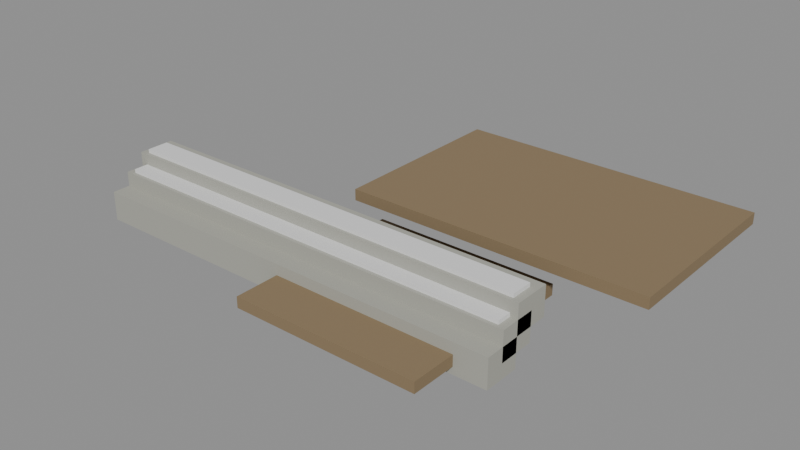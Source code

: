 # Source: e2408_after.blend  (saved by Blender 5.2.44; exported with 4.5.12 LTS)
import bpy
from mathutils import Matrix  # noqa: F401  (used for matrix-valued properties, if any)

bpy.ops.wm.read_factory_settings(use_empty=True)
scene = bpy.context.scene
scene.name = 'Scene'

# ---- materials (node trees are filled in below, after node groups)
mat_cesped = bpy.data.materials.new('Cesped')
mat_hormigon = bpy.data.materials.new('Hormigon')
mat_piedramuro = bpy.data.materials.new('PiedraMuro')
mat_terreno = bpy.data.materials.new('Terreno')

# ---- material node trees
mat_cesped.use_nodes = True; mat_cesped.node_tree.nodes.clear()
_N = mat_cesped.node_tree.nodes; _L = mat_cesped.node_tree.links
n0 = _N.new('ShaderNodeBsdfPrincipled'); n0.name = 'Principled BSDF'; n0.location = (-200, 100)
n0.inputs[0].default_value = (0.25, 0.18, 0.1, 1.0)
n0.inputs[2].default_value = 0.9
n0.inputs[3].default_value = 1.45
n0.inputs[10].default_value = 0.005
n1 = _N.new('ShaderNodeOutputMaterial'); n1.name = 'Material Output'; n1.location = (200, 100)
_L.new(n0.outputs[0], n1.inputs[0])
n1.is_active_output = True
mat_hormigon.use_nodes = True; mat_hormigon.node_tree.nodes.clear()
_N = mat_hormigon.node_tree.nodes; _L = mat_hormigon.node_tree.links
n0 = _N.new('ShaderNodeBsdfPrincipled'); n0.name = 'Principled BSDF'; n0.location = (-200, 100)
n0.inputs[3].default_value = 1.45
n0.inputs[10].default_value = 0.005
n1 = _N.new('ShaderNodeOutputMaterial'); n1.name = 'Material Output'; n1.location = (200, 100)
_L.new(n0.outputs[0], n1.inputs[0])
n1.is_active_output = True
mat_piedramuro.use_nodes = True; mat_piedramuro.node_tree.nodes.clear()
_N = mat_piedramuro.node_tree.nodes; _L = mat_piedramuro.node_tree.links
n0 = _N.new('ShaderNodeBsdfPrincipled'); n0.name = 'Principled BSDF'; n0.location = (-200, 100)
n0.inputs[0].default_value = (0.4, 0.4, 0.35, 1.0)
n0.inputs[2].default_value = 0.8
n0.inputs[10].default_value = 0.005
n1 = _N.new('ShaderNodeOutputMaterial'); n1.name = 'Material Output'; n1.location = (200, 100)
n2 = _N.new('ShaderNodeTexCoord'); n2.name = 'Texture Coordinate'; n2.location = (0, 0)
n3 = _N.new('ShaderNodeTexNoise'); n3.name = 'Noise Texture'; n3.location = (0, 0)
n3.width = 160
n3.inputs[2].default_value = 15.0
n4 = _N.new('ShaderNodeBump'); n4.name = 'Bump'; n4.location = (0, 0)
n4.inputs[0].default_value = 0.3
_L.new(n0.outputs[0], n1.inputs[0])
_L.new(n2.outputs[0], n3.inputs[0])
_L.new(n3.outputs[0], n4.inputs[3])
_L.new(n4.outputs[0], n0.inputs[5])
n1.is_active_output = True
mat_terreno.use_nodes = True; mat_terreno.node_tree.nodes.clear()
_N = mat_terreno.node_tree.nodes; _L = mat_terreno.node_tree.links
n0 = _N.new('ShaderNodeBsdfPrincipled'); n0.name = 'Principled BSDF'; n0.location = (-200, 100)
n0.inputs[3].default_value = 1.45
n0.inputs[10].default_value = 0.005
n1 = _N.new('ShaderNodeOutputMaterial'); n1.name = 'Material Output'; n1.location = (200, 100)
_L.new(n0.outputs[0], n1.inputs[0])
n1.is_active_output = True

# ---- meshes
me_terrenobajo_cuerpo_mesh = bpy.data.meshes.new('TerrenoBajo_Cuerpo_mesh')
me_terrenobajo_cuerpo_mesh.from_pydata([(0.0, 0.0, 0.0), (5.12, 0.0, 0.0), (5.12, 5.0, 0.0), (0.0, 5.0, 0.0), (0.0, 0.0, 0.3), (5.12, 0.0, 0.3), (5.12, 5.0, 0.3), (0.0, 5.0, 0.3)], [], [(0, 1, 2, 3), (4, 5, 6, 7), (0, 1, 5, 4), (1, 2, 6, 5), (2, 3, 7, 6), (3, 0, 4, 7)])
me_terrenobajo_cuerpo_mesh.materials.append(mat_cesped)
me_terrenobajo_cuerpo_mesh.update()
me_terrenoalto_cuerpo_mesh = bpy.data.meshes.new('TerrenoAlto_Cuerpo_mesh')
me_terrenoalto_cuerpo_mesh.from_pydata([(0.0, 0.0, 0.0), (8.0, 0.0, 0.0), (8.0, 5.0, 0.0), (0.0, 5.0, 0.0), (0.0, 0.0, 0.3), (8.0, 0.0, 0.3), (8.0, 5.0, 0.3), (0.0, 5.0, 0.3)], [], [(0, 1, 2, 3), (4, 5, 6, 7), (0, 1, 5, 4), (1, 2, 6, 5), (2, 3, 7, 6), (3, 0, 4, 7)])
me_terrenoalto_cuerpo_mesh.materials.append(mat_cesped)
me_terrenoalto_cuerpo_mesh.update()
me_escaleralateral_huella_1_mesh = bpy.data.meshes.new('EscaleraLateral_Huella_1_mesh')
me_escaleralateral_huella_1_mesh.from_pydata([(0.0, 0.0, 0.0), (0.3, 0.0, 0.0), (0.3, 1.0, 0.0), (0.0, 1.0, 0.0), (0.0, 0.0, 0.03), (0.3, 0.0, 0.03), (0.3, 1.0, 0.03), (0.0, 1.0, 0.03)], [], [(0, 1, 2, 3), (4, 5, 6, 7), (0, 1, 5, 4), (1, 2, 6, 5), (2, 3, 7, 6), (3, 0, 4, 7)])
me_escaleralateral_huella_1_mesh.materials.append(mat_hormigon)
me_escaleralateral_huella_1_mesh.update()
me_escaleralateral_ch_1_mesh = bpy.data.meshes.new('EscaleraLateral_CH_1_mesh')
me_escaleralateral_ch_1_mesh.from_pydata([(0.0, 0.0, 0.0), (0.03, 0.0, 0.0), (0.03, 1.0, 0.0), (0.0, 1.0, 0.0), (0.0, 0.0, 0.2), (0.03, 0.0, 0.2), (0.03, 1.0, 0.2), (0.0, 1.0, 0.2)], [], [(0, 1, 2, 3), (4, 5, 6, 7), (0, 1, 5, 4), (1, 2, 6, 5), (2, 3, 7, 6), (3, 0, 4, 7)])
me_escaleralateral_ch_1_mesh.materials.append(mat_hormigon)
me_escaleralateral_ch_1_mesh.update()
me_escaleralateral_huella_2_mesh = bpy.data.meshes.new('EscaleraLateral_Huella_2_mesh')
me_escaleralateral_huella_2_mesh.from_pydata([(0.0, 0.0, 0.0), (0.3, 0.0, 0.0), (0.3, 1.0, 0.0), (0.0, 1.0, 0.0), (0.0, 0.0, 0.03), (0.3, 0.0, 0.03), (0.3, 1.0, 0.03), (0.0, 1.0, 0.03)], [], [(0, 1, 2, 3), (4, 5, 6, 7), (0, 1, 5, 4), (1, 2, 6, 5), (2, 3, 7, 6), (3, 0, 4, 7)])
me_escaleralateral_huella_2_mesh.materials.append(mat_hormigon)
me_escaleralateral_huella_2_mesh.update()
me_escaleralateral_ch_2_mesh = bpy.data.meshes.new('EscaleraLateral_CH_2_mesh')
me_escaleralateral_ch_2_mesh.from_pydata([(0.0, 0.0, 0.0), (0.03, 0.0, 0.0), (0.03, 1.0, 0.0), (0.0, 1.0, 0.0), (0.0, 0.0, 0.2), (0.03, 0.0, 0.2), (0.03, 1.0, 0.2), (0.0, 1.0, 0.2)], [], [(0, 1, 2, 3), (4, 5, 6, 7), (0, 1, 5, 4), (1, 2, 6, 5), (2, 3, 7, 6), (3, 0, 4, 7)])
me_escaleralateral_ch_2_mesh.materials.append(mat_hormigon)
me_escaleralateral_ch_2_mesh.update()
me_escaleralateral_huella_3_mesh = bpy.data.meshes.new('EscaleraLateral_Huella_3_mesh')
me_escaleralateral_huella_3_mesh.from_pydata([(0.0, 0.0, 0.0), (0.3, 0.0, 0.0), (0.3, 1.0, 0.0), (0.0, 1.0, 0.0), (0.0, 0.0, 0.03), (0.3, 0.0, 0.03), (0.3, 1.0, 0.03), (0.0, 1.0, 0.03)], [], [(0, 1, 2, 3), (4, 5, 6, 7), (0, 1, 5, 4), (1, 2, 6, 5), (2, 3, 7, 6), (3, 0, 4, 7)])
me_escaleralateral_huella_3_mesh.materials.append(mat_hormigon)
me_escaleralateral_huella_3_mesh.update()
me_escaleralateral_ch_3_mesh = bpy.data.meshes.new('EscaleraLateral_CH_3_mesh')
me_escaleralateral_ch_3_mesh.from_pydata([(0.0, 0.0, 0.0), (0.03, 0.0, 0.0), (0.03, 1.0, 0.0), (0.0, 1.0, 0.0), (0.0, 0.0, 0.2), (0.03, 0.0, 0.2), (0.03, 1.0, 0.2), (0.0, 1.0, 0.2)], [], [(0, 1, 2, 3), (4, 5, 6, 7), (0, 1, 5, 4), (1, 2, 6, 5), (2, 3, 7, 6), (3, 0, 4, 7)])
me_escaleralateral_ch_3_mesh.materials.append(mat_hormigon)
me_escaleralateral_ch_3_mesh.update()
me_escaleralateral_huella_4_mesh = bpy.data.meshes.new('EscaleraLateral_Huella_4_mesh')
me_escaleralateral_huella_4_mesh.from_pydata([(0.0, 0.0, 0.0), (0.3, 0.0, 0.0), (0.3, 1.0, 0.0), (0.0, 1.0, 0.0), (0.0, 0.0, 0.03), (0.3, 0.0, 0.03), (0.3, 1.0, 0.03), (0.0, 1.0, 0.03)], [], [(0, 1, 2, 3), (4, 5, 6, 7), (0, 1, 5, 4), (1, 2, 6, 5), (2, 3, 7, 6), (3, 0, 4, 7)])
me_escaleralateral_huella_4_mesh.materials.append(mat_hormigon)
me_escaleralateral_huella_4_mesh.update()
me_escaleralateral_ch_4_mesh = bpy.data.meshes.new('EscaleraLateral_CH_4_mesh')
me_escaleralateral_ch_4_mesh.from_pydata([(0.0, 0.0, 0.0), (0.03, 0.0, 0.0), (0.03, 1.0, 0.0), (0.0, 1.0, 0.0), (0.0, 0.0, 0.2), (0.03, 0.0, 0.2), (0.03, 1.0, 0.2), (0.0, 1.0, 0.2)], [], [(0, 1, 2, 3), (4, 5, 6, 7), (0, 1, 5, 4), (1, 2, 6, 5), (2, 3, 7, 6), (3, 0, 4, 7)])
me_escaleralateral_ch_4_mesh.materials.append(mat_hormigon)
me_escaleralateral_ch_4_mesh.update()
me_escaleralateral_huella_5_mesh = bpy.data.meshes.new('EscaleraLateral_Huella_5_mesh')
me_escaleralateral_huella_5_mesh.from_pydata([(0.0, 0.0, 0.0), (0.3, 0.0, 0.0), (0.3, 1.0, 0.0), (0.0, 1.0, 0.0), (0.0, 0.0, 0.03), (0.3, 0.0, 0.03), (0.3, 1.0, 0.03), (0.0, 1.0, 0.03)], [], [(0, 1, 2, 3), (4, 5, 6, 7), (0, 1, 5, 4), (1, 2, 6, 5), (2, 3, 7, 6), (3, 0, 4, 7)])
me_escaleralateral_huella_5_mesh.materials.append(mat_hormigon)
me_escaleralateral_huella_5_mesh.update()
me_escaleralateral_ch_5_mesh = bpy.data.meshes.new('EscaleraLateral_CH_5_mesh')
me_escaleralateral_ch_5_mesh.from_pydata([(0.0, 0.0, 0.0), (0.03, 0.0, 0.0), (0.03, 1.0, 0.0), (0.0, 1.0, 0.0), (0.0, 0.0, 0.2), (0.03, 0.0, 0.2), (0.03, 1.0, 0.2), (0.0, 1.0, 0.2)], [], [(0, 1, 2, 3), (4, 5, 6, 7), (0, 1, 5, 4), (1, 2, 6, 5), (2, 3, 7, 6), (3, 0, 4, 7)])
me_escaleralateral_ch_5_mesh.materials.append(mat_hormigon)
me_escaleralateral_ch_5_mesh.update()
me_escaleralateral_huella_6_mesh = bpy.data.meshes.new('EscaleraLateral_Huella_6_mesh')
me_escaleralateral_huella_6_mesh.from_pydata([(0.0, 0.0, 0.0), (0.3, 0.0, 0.0), (0.3, 1.0, 0.0), (0.0, 1.0, 0.0), (0.0, 0.0, 0.03), (0.3, 0.0, 0.03), (0.3, 1.0, 0.03), (0.0, 1.0, 0.03)], [], [(0, 1, 2, 3), (4, 5, 6, 7), (0, 1, 5, 4), (1, 2, 6, 5), (2, 3, 7, 6), (3, 0, 4, 7)])
me_escaleralateral_huella_6_mesh.materials.append(mat_hormigon)
me_escaleralateral_huella_6_mesh.update()
me_escaleralateral_ch_6_mesh = bpy.data.meshes.new('EscaleraLateral_CH_6_mesh')
me_escaleralateral_ch_6_mesh.from_pydata([(0.0, 0.0, 0.0), (0.03, 0.0, 0.0), (0.03, 1.0, 0.0), (0.0, 1.0, 0.0), (0.0, 0.0, 0.2), (0.03, 0.0, 0.2), (0.03, 1.0, 0.2), (0.0, 1.0, 0.2)], [], [(0, 1, 2, 3), (4, 5, 6, 7), (0, 1, 5, 4), (1, 2, 6, 5), (2, 3, 7, 6), (3, 0, 4, 7)])
me_escaleralateral_ch_6_mesh.materials.append(mat_hormigon)
me_escaleralateral_ch_6_mesh.update()
me_escaleralateral_zanca_mesh = bpy.data.meshes.new('EscaleraLateral_Zanca_mesh')
me_escaleralateral_zanca_mesh.from_pydata([(0.0, 0.0, 0.0), (1.8, 0.0, 1.0), (1.8, 0.0, 1.2), (0.0, 0.0, 0.2), (0.0, 0.15, 0.0), (1.8, 0.15, 1.0), (1.8, 0.15, 1.2), (0.0, 0.15, 0.2)], [], [(0, 3, 2, 1), (4, 5, 6, 7), (1, 2, 6, 5), (3, 0, 4, 7), (2, 3, 7, 6), (0, 1, 5, 4)])
me_escaleralateral_zanca_mesh.materials.append(mat_hormigon)
me_escaleralateral_zanca_mesh.update()
me_escaleralateral_zanca_mesh_001 = bpy.data.meshes.new('EscaleraLateral_Zanca_mesh.001')
me_escaleralateral_zanca_mesh_001.from_pydata([(0.0, 0.0, 0.0), (1.8, 0.0, 1.0), (1.8, 0.0, 1.2), (0.0, 0.0, 0.2), (0.0, 0.15, 0.0), (1.8, 0.15, 1.0), (1.8, 0.15, 1.2), (0.0, 0.15, 0.2)], [], [(0, 3, 2, 1), (4, 5, 6, 7), (1, 2, 6, 5), (3, 0, 4, 7), (2, 3, 7, 6), (0, 1, 5, 4)])
me_escaleralateral_zanca_mesh_001.materials.append(mat_hormigon)
me_escaleralateral_zanca_mesh_001.update()
me_cube = bpy.data.meshes.new('Cube')
me_cube.from_pydata([(-1.0, -1.0, -1.0), (-1.0, -1.0, 1.0), (-1.0, 1.0, -1.0), (-1.0, 1.0, 1.0), (1.0, -1.0, -1.0), (1.0, -1.0, 1.0), (1.0, 1.0, -1.0), (1.0, 1.0, 1.0)], [], [(0, 1, 3, 2), (2, 3, 7, 6), (6, 7, 5, 4), (4, 5, 1, 0), (2, 6, 4, 0), (7, 3, 1, 5)])
_uv = me_cube.uv_layers.new(name='UVMap')
_uv.uv.foreach_set('vector', [0.375, 0.0, 0.625, 0.0, 0.625, 0.25, 0.375, 0.25, 0.375, 0.25, 0.625, 0.25, 0.625, 0.5, 0.375, 0.5, 0.375, 0.5, 0.625, 0.5, 0.625, 0.75, 0.375, 0.75, 0.375, 0.75, 0.625, 0.75, 0.625, 1.0, 0.375, 1.0, 0.125, 0.5, 0.375, 0.5, 0.375, 0.75, 0.125, 0.75, 0.625, 0.5, 0.875, 0.5, 0.875, 0.75, 0.625, 0.75])
me_cube.materials.append(mat_piedramuro)
me_cube.update()
me_cube_001 = bpy.data.meshes.new('Cube.001')
me_cube_001.from_pydata([(-1.0, -1.0, -1.0), (-1.0, -1.0, 1.0), (-1.0, 1.0, -1.0), (-1.0, 1.0, 1.0), (1.0, -1.0, -1.0), (1.0, -1.0, 1.0), (1.0, 1.0, -1.0), (1.0, 1.0, 1.0)], [], [(0, 1, 3, 2), (2, 3, 7, 6), (6, 7, 5, 4), (4, 5, 1, 0), (2, 6, 4, 0), (7, 3, 1, 5)])
_uv = me_cube_001.uv_layers.new(name='UVMap')
_uv.uv.foreach_set('vector', [0.375, 0.0, 0.625, 0.0, 0.625, 0.25, 0.375, 0.25, 0.375, 0.25, 0.625, 0.25, 0.625, 0.5, 0.375, 0.5, 0.375, 0.5, 0.625, 0.5, 0.625, 0.75, 0.375, 0.75, 0.375, 0.75, 0.625, 0.75, 0.625, 1.0, 0.375, 1.0, 0.125, 0.5, 0.375, 0.5, 0.375, 0.75, 0.125, 0.75, 0.625, 0.5, 0.875, 0.5, 0.875, 0.75, 0.625, 0.75])
me_cube_001.materials.append(mat_piedramuro)
me_cube_001.update()
me_cube_002 = bpy.data.meshes.new('Cube.002')
me_cube_002.from_pydata([(-1.0, -1.0, -1.0), (-1.0, -1.0, 1.0), (-1.0, 1.0, -1.0), (-1.0, 1.0, 1.0), (1.0, -1.0, -1.0), (1.0, -1.0, 1.0), (1.0, 1.0, -1.0), (1.0, 1.0, 1.0)], [], [(0, 1, 3, 2), (2, 3, 7, 6), (6, 7, 5, 4), (4, 5, 1, 0), (2, 6, 4, 0), (7, 3, 1, 5)])
_uv = me_cube_002.uv_layers.new(name='UVMap')
_uv.uv.foreach_set('vector', [0.375, 0.0, 0.625, 0.0, 0.625, 0.25, 0.375, 0.25, 0.375, 0.25, 0.625, 0.25, 0.625, 0.5, 0.375, 0.5, 0.375, 0.5, 0.625, 0.5, 0.625, 0.75, 0.375, 0.75, 0.375, 0.75, 0.625, 0.75, 0.625, 1.0, 0.375, 1.0, 0.125, 0.5, 0.375, 0.5, 0.375, 0.75, 0.125, 0.75, 0.625, 0.5, 0.875, 0.5, 0.875, 0.75, 0.625, 0.75])
me_cube_002.materials.append(mat_terreno)
me_cube_002.update()
me_cube_003 = bpy.data.meshes.new('Cube.003')
me_cube_003.from_pydata([(-1.0, -1.0, -1.0), (-1.0, -1.0, 1.0), (-1.0, 1.0, -1.0), (-1.0, 1.0, 1.0), (1.0, -1.0, -1.0), (1.0, -1.0, 1.0), (1.0, 1.0, -1.0), (1.0, 1.0, 1.0)], [], [(0, 1, 3, 2), (2, 3, 7, 6), (6, 7, 5, 4), (4, 5, 1, 0), (2, 6, 4, 0), (7, 3, 1, 5)])
_uv = me_cube_003.uv_layers.new(name='UVMap')
_uv.uv.foreach_set('vector', [0.375, 0.0, 0.625, 0.0, 0.625, 0.25, 0.375, 0.25, 0.375, 0.25, 0.625, 0.25, 0.625, 0.5, 0.375, 0.5, 0.375, 0.5, 0.625, 0.5, 0.625, 0.75, 0.375, 0.75, 0.375, 0.75, 0.625, 0.75, 0.625, 1.0, 0.375, 1.0, 0.125, 0.5, 0.375, 0.5, 0.375, 0.75, 0.125, 0.75, 0.625, 0.5, 0.875, 0.5, 0.875, 0.75, 0.625, 0.75])
me_cube_003.materials.append(mat_piedramuro)
me_cube_003.update()
me_cube_004 = bpy.data.meshes.new('Cube.004')
me_cube_004.from_pydata([(-1.0, -1.0, -1.0), (-1.0, -1.0, 1.0), (-1.0, 1.0, -1.0), (-1.0, 1.0, 1.0), (1.0, -1.0, -1.0), (1.0, -1.0, 1.0), (1.0, 1.0, -1.0), (1.0, 1.0, 1.0)], [], [(0, 1, 3, 2), (2, 3, 7, 6), (6, 7, 5, 4), (4, 5, 1, 0), (2, 6, 4, 0), (7, 3, 1, 5)])
_uv = me_cube_004.uv_layers.new(name='UVMap')
_uv.uv.foreach_set('vector', [0.375, 0.0, 0.625, 0.0, 0.625, 0.25, 0.375, 0.25, 0.375, 0.25, 0.625, 0.25, 0.625, 0.5, 0.375, 0.5, 0.375, 0.5, 0.625, 0.5, 0.625, 0.75, 0.375, 0.75, 0.375, 0.75, 0.625, 0.75, 0.625, 1.0, 0.375, 1.0, 0.125, 0.5, 0.375, 0.5, 0.375, 0.75, 0.125, 0.75, 0.625, 0.5, 0.875, 0.5, 0.875, 0.75, 0.625, 0.75])
me_cube_004.materials.append(mat_terreno)
me_cube_004.update()

# ---- objects
ob_terrenobajo = bpy.data.objects.new('TerrenoBajo', None)
ob_terrenobajo_cuerpo = bpy.data.objects.new('TerrenoBajo_Cuerpo', me_terrenobajo_cuerpo_mesh)
ob_terrenoalto = bpy.data.objects.new('TerrenoAlto', None)
ob_terrenoalto_cuerpo = bpy.data.objects.new('TerrenoAlto_Cuerpo', me_terrenoalto_cuerpo_mesh)
ob_escaleralateral = bpy.data.objects.new('EscaleraLateral', None)
ob_escaleralateral_huella_1 = bpy.data.objects.new('EscaleraLateral_Huella_1', me_escaleralateral_huella_1_mesh)
ob_escaleralateral_ch_1 = bpy.data.objects.new('EscaleraLateral_CH_1', me_escaleralateral_ch_1_mesh)
ob_escaleralateral_huella_2 = bpy.data.objects.new('EscaleraLateral_Huella_2', me_escaleralateral_huella_2_mesh)
ob_escaleralateral_ch_2 = bpy.data.objects.new('EscaleraLateral_CH_2', me_escaleralateral_ch_2_mesh)
ob_escaleralateral_huella_3 = bpy.data.objects.new('EscaleraLateral_Huella_3', me_escaleralateral_huella_3_mesh)
ob_escaleralateral_ch_3 = bpy.data.objects.new('EscaleraLateral_CH_3', me_escaleralateral_ch_3_mesh)
ob_escaleralateral_huella_4 = bpy.data.objects.new('EscaleraLateral_Huella_4', me_escaleralateral_huella_4_mesh)
ob_escaleralateral_ch_4 = bpy.data.objects.new('EscaleraLateral_CH_4', me_escaleralateral_ch_4_mesh)
ob_escaleralateral_huella_5 = bpy.data.objects.new('EscaleraLateral_Huella_5', me_escaleralateral_huella_5_mesh)
ob_escaleralateral_ch_5 = bpy.data.objects.new('EscaleraLateral_CH_5', me_escaleralateral_ch_5_mesh)
ob_escaleralateral_huella_6 = bpy.data.objects.new('EscaleraLateral_Huella_6', me_escaleralateral_huella_6_mesh)
ob_escaleralateral_ch_6 = bpy.data.objects.new('EscaleraLateral_CH_6', me_escaleralateral_ch_6_mesh)
ob_escaleralateral_zanca_0 = bpy.data.objects.new('EscaleraLateral_Zanca_0', me_escaleralateral_zanca_mesh)
ob_escaleralateral_zanca_1 = bpy.data.objects.new('EscaleraLateral_Zanca_1', me_escaleralateral_zanca_mesh_001)
ob_muronivel_0 = bpy.data.objects.new('MuroNivel_0', me_cube)
ob_muronivel_1 = bpy.data.objects.new('MuroNivel_1', me_cube_001)
ob_tierrajardinera_1 = bpy.data.objects.new('TierraJardinera_1', me_cube_002)
ob_muronivel_2 = bpy.data.objects.new('MuroNivel_2', me_cube_003)
ob_tierrajardinera_2 = bpy.data.objects.new('TierraJardinera_2', me_cube_004)

# ---- transforms, parenting, visibility, modifiers, constraints
ob_terrenobajo.location = (0.0, 0.0, 0.0)
ob_terrenobajo.empty_display_type = 'ARROWS'
ob_terrenobajo_cuerpo.parent = ob_terrenobajo
ob_terrenobajo_cuerpo.location = (0.0, 0.0, 0.0)
ob_terrenoalto.location = (0.0, 4.0, 1.2)
ob_terrenoalto.empty_display_type = 'ARROWS'
ob_terrenoalto_cuerpo.parent = ob_terrenoalto
ob_terrenoalto_cuerpo.location = (0.0, 0.0, 0.0)
ob_escaleralateral.location = (-3.5, 1.5, 0.0)
ob_escaleralateral.rotation_euler = (0.0, 0.0, 1.571)
ob_escaleralateral.empty_display_type = 'ARROWS'
ob_escaleralateral_huella_1.parent = ob_escaleralateral
ob_escaleralateral_huella_1.location = (0.0, 0.15, 0.17)
ob_escaleralateral_ch_1.parent = ob_escaleralateral
ob_escaleralateral_ch_1.location = (0.0, 0.15, 0.0)
ob_escaleralateral_huella_2.parent = ob_escaleralateral
ob_escaleralateral_huella_2.location = (0.3, 0.15, 0.37)
ob_escaleralateral_ch_2.parent = ob_escaleralateral
ob_escaleralateral_ch_2.location = (0.3, 0.15, 0.2)
ob_escaleralateral_huella_3.parent = ob_escaleralateral
ob_escaleralateral_huella_3.location = (0.6, 0.15, 0.57)
ob_escaleralateral_ch_3.parent = ob_escaleralateral
ob_escaleralateral_ch_3.location = (0.6, 0.15, 0.4)
ob_escaleralateral_huella_4.parent = ob_escaleralateral
ob_escaleralateral_huella_4.location = (0.9, 0.15, 0.77)
ob_escaleralateral_ch_4.parent = ob_escaleralateral
ob_escaleralateral_ch_4.location = (0.9, 0.15, 0.6)
ob_escaleralateral_huella_5.parent = ob_escaleralateral
ob_escaleralateral_huella_5.location = (1.2, 0.15, 0.97)
ob_escaleralateral_ch_5.parent = ob_escaleralateral
ob_escaleralateral_ch_5.location = (1.2, 0.15, 0.8)
ob_escaleralateral_huella_6.parent = ob_escaleralateral
ob_escaleralateral_huella_6.location = (1.5, 0.15, 1.17)
ob_escaleralateral_ch_6.parent = ob_escaleralateral
ob_escaleralateral_ch_6.location = (1.5, 0.15, 1.0)
ob_escaleralateral_zanca_0.parent = ob_escaleralateral
ob_escaleralateral_zanca_0.location = (0.0, 0.0, 0.0)
ob_escaleralateral_zanca_1.parent = ob_escaleralateral
ob_escaleralateral_zanca_1.location = (0.0, 1.15, 0.0)
ob_muronivel_0.location = (0.0, 1.75, 0.2)
ob_muronivel_0.scale = (6.0, 0.5, 0.4)
ob_muronivel_1.location = (0.0, 2.25, 0.6)
ob_muronivel_1.scale = (6.0, 0.5, 0.4)
ob_tierrajardinera_1.location = (0.0, 2.15, 0.9)
ob_tierrajardinera_1.scale = (5.8, 0.3, 0.2)
ob_muronivel_2.location = (0.0, 2.75, 1.0)
ob_muronivel_2.scale = (6.0, 0.5, 0.4)
ob_tierrajardinera_2.location = (0.0, 2.65, 1.3)
ob_tierrajardinera_2.scale = (5.8, 0.3, 0.2)

# ---- collection membership
scene.collection.objects.link(ob_terrenobajo)
scene.collection.objects.link(ob_terrenobajo_cuerpo)
scene.collection.objects.link(ob_terrenoalto)
scene.collection.objects.link(ob_terrenoalto_cuerpo)
scene.collection.objects.link(ob_escaleralateral)
scene.collection.objects.link(ob_escaleralateral_huella_1)
scene.collection.objects.link(ob_escaleralateral_ch_1)
scene.collection.objects.link(ob_escaleralateral_huella_2)
scene.collection.objects.link(ob_escaleralateral_ch_2)
scene.collection.objects.link(ob_escaleralateral_huella_3)
scene.collection.objects.link(ob_escaleralateral_ch_3)
scene.collection.objects.link(ob_escaleralateral_huella_4)
scene.collection.objects.link(ob_escaleralateral_ch_4)
scene.collection.objects.link(ob_escaleralateral_huella_5)
scene.collection.objects.link(ob_escaleralateral_ch_5)
scene.collection.objects.link(ob_escaleralateral_huella_6)
scene.collection.objects.link(ob_escaleralateral_ch_6)
scene.collection.objects.link(ob_escaleralateral_zanca_0)
scene.collection.objects.link(ob_escaleralateral_zanca_1)
scene.collection.objects.link(ob_muronivel_0)
scene.collection.objects.link(ob_muronivel_1)
scene.collection.objects.link(ob_tierrajardinera_1)
scene.collection.objects.link(ob_muronivel_2)
scene.collection.objects.link(ob_tierrajardinera_2)

# ---- scene / render settings (as saved in the file)
scene.frame_start = 1; scene.frame_end = 250; scene.frame_set(1)
scene.render.engine = 'BLENDER_EEVEE_NEXT'
scene.render.bake_bias = 0.0
scene.render.bake_samples = 0
scene.render.compositor_device = 'GPU'
scene.eevee.use_volume_custom_range = False
scene.eevee.fast_gi_thickness_near = 0.1
scene.eevee.fast_gi_thickness_far = 0.0
scene.eevee.ray_tracing_options.screen_trace_thickness = 0.1
bpy.context.view_layer.update()

# ---- added for rendering (the .blend has no active camera and no usable light): camera, sun + grey world if the file has none
cam_auto = bpy.data.cameras.new('AutoCamera')
cam_auto.lens = 50.0
cam_auto.sensor_width = 36.0
cam_auto.clip_end = 1000.0
ob_auto_camera = bpy.data.objects.new('AutoCamera', cam_auto)
scene.collection.objects.link(ob_auto_camera)
ob_auto_camera.location = (16.4789, -14.0747, 13.0331)
ob_auto_camera.rotation_euler = (1.09748, -7.21219e-08, 0.694738)
scene.camera = ob_auto_camera
light_auto_sun = bpy.data.lights.new('AutoSun', 'SUN')
light_auto_sun.energy = 3.0
light_auto_sun.angle = 0.0523599
ob_auto_sun = bpy.data.objects.new('AutoSun', light_auto_sun)
scene.collection.objects.link(ob_auto_sun)
ob_auto_sun.rotation_euler = (0.872665, 0.174533, 0.523599)
if scene.world is None:
    world_auto = bpy.data.worlds.new('AutoWorld')
    world_auto.color = (0.3, 0.3, 0.3)
    scene.world = world_auto
bpy.context.view_layer.update()
